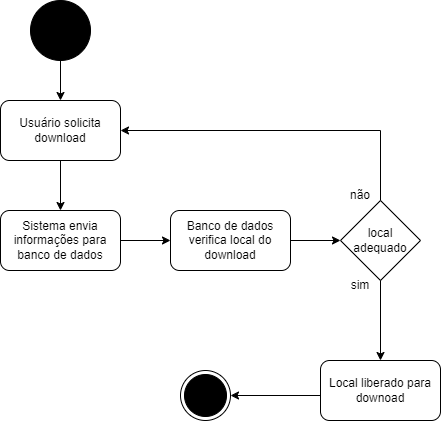

The diagram above was exported from draw.io. Its source (the exported page's mxGraphModel, read from the mxfile embedded in the PNG):
<mxGraphModel dx="880" dy="484" grid="1" gridSize="10" guides="1" tooltips="1" connect="1" arrows="1" fold="1" page="1" pageScale="1" pageWidth="827" pageHeight="1169" math="0" shadow="0">
  <root>
    <mxCell id="0" />
    <mxCell id="1" parent="0" />
    <mxCell id="sskvmz3-ddFgzrb2u2jy-1" value="" style="ellipse;whiteSpace=wrap;html=1;aspect=fixed;fillColor=#000000;" parent="1" vertex="1">
      <mxGeometry x="90" y="30" width="60" height="60" as="geometry" />
    </mxCell>
    <mxCell id="sskvmz3-ddFgzrb2u2jy-2" value="" style="endArrow=classic;html=1;rounded=0;exitX=0.5;exitY=1;exitDx=0;exitDy=0;" parent="1" source="sskvmz3-ddFgzrb2u2jy-1" target="sskvmz3-ddFgzrb2u2jy-3" edge="1">
      <mxGeometry width="50" height="50" relative="1" as="geometry">
        <mxPoint x="390" y="230" as="sourcePoint" />
        <mxPoint x="120" y="160" as="targetPoint" />
      </mxGeometry>
    </mxCell>
    <mxCell id="sskvmz3-ddFgzrb2u2jy-3" value="Usuário solicita download" style="rounded=1;whiteSpace=wrap;html=1;" parent="1" vertex="1">
      <mxGeometry x="60" y="130" width="120" height="60" as="geometry" />
    </mxCell>
    <mxCell id="sskvmz3-ddFgzrb2u2jy-4" value="" style="endArrow=classic;html=1;rounded=0;exitX=0.5;exitY=1;exitDx=0;exitDy=0;" parent="1" source="sskvmz3-ddFgzrb2u2jy-3" target="sskvmz3-ddFgzrb2u2jy-5" edge="1">
      <mxGeometry width="50" height="50" relative="1" as="geometry">
        <mxPoint x="390" y="220" as="sourcePoint" />
        <mxPoint x="120" y="270" as="targetPoint" />
      </mxGeometry>
    </mxCell>
    <mxCell id="sskvmz3-ddFgzrb2u2jy-5" value="Sistema envia informações para banco de dados" style="rounded=1;whiteSpace=wrap;html=1;" parent="1" vertex="1">
      <mxGeometry x="60" y="240" width="120" height="60" as="geometry" />
    </mxCell>
    <mxCell id="sskvmz3-ddFgzrb2u2jy-6" value="" style="endArrow=classic;html=1;rounded=0;exitX=1;exitY=0.5;exitDx=0;exitDy=0;" parent="1" source="sskvmz3-ddFgzrb2u2jy-5" target="sskvmz3-ddFgzrb2u2jy-7" edge="1">
      <mxGeometry width="50" height="50" relative="1" as="geometry">
        <mxPoint x="390" y="420" as="sourcePoint" />
        <mxPoint x="290" y="270" as="targetPoint" />
      </mxGeometry>
    </mxCell>
    <mxCell id="sskvmz3-ddFgzrb2u2jy-7" value="Banco de dados verifica local do download" style="rounded=1;whiteSpace=wrap;html=1;" parent="1" vertex="1">
      <mxGeometry x="230" y="240" width="120" height="60" as="geometry" />
    </mxCell>
    <mxCell id="sskvmz3-ddFgzrb2u2jy-8" value="" style="endArrow=classic;html=1;rounded=0;exitX=1;exitY=0.5;exitDx=0;exitDy=0;" parent="1" source="sskvmz3-ddFgzrb2u2jy-7" target="sskvmz3-ddFgzrb2u2jy-9" edge="1">
      <mxGeometry width="50" height="50" relative="1" as="geometry">
        <mxPoint x="390" y="290" as="sourcePoint" />
        <mxPoint x="440" y="270" as="targetPoint" />
      </mxGeometry>
    </mxCell>
    <mxCell id="sskvmz3-ddFgzrb2u2jy-9" value="&lt;font style=&quot;vertical-align: inherit;&quot;&gt;&lt;font style=&quot;vertical-align: inherit;&quot;&gt;local adequado&lt;/font&gt;&lt;/font&gt;" style="rhombus;whiteSpace=wrap;html=1;" parent="1" vertex="1">
      <mxGeometry x="400" y="230" width="80" height="80" as="geometry" />
    </mxCell>
    <mxCell id="sskvmz3-ddFgzrb2u2jy-10" value="" style="endArrow=classic;html=1;rounded=0;exitX=0.5;exitY=1;exitDx=0;exitDy=0;" parent="1" source="sskvmz3-ddFgzrb2u2jy-9" target="sskvmz3-ddFgzrb2u2jy-15" edge="1">
      <mxGeometry width="50" height="50" relative="1" as="geometry">
        <mxPoint x="390" y="290" as="sourcePoint" />
        <mxPoint x="440" y="370" as="targetPoint" />
      </mxGeometry>
    </mxCell>
    <mxCell id="sskvmz3-ddFgzrb2u2jy-11" value="" style="ellipse;html=1;shape=endState;fillColor=#000000;strokeColor=#000000;" parent="1" vertex="1">
      <mxGeometry x="240" y="400" width="50" height="50" as="geometry" />
    </mxCell>
    <mxCell id="sskvmz3-ddFgzrb2u2jy-13" value="não" style="text;html=1;strokeColor=none;fillColor=none;align=center;verticalAlign=middle;whiteSpace=wrap;rounded=0;" parent="1" vertex="1">
      <mxGeometry x="390" y="210" width="60" height="30" as="geometry" />
    </mxCell>
    <mxCell id="sskvmz3-ddFgzrb2u2jy-14" value="" style="endArrow=classic;html=1;rounded=0;exitX=0.5;exitY=0;exitDx=0;exitDy=0;entryX=1;entryY=0.5;entryDx=0;entryDy=0;" parent="1" source="sskvmz3-ddFgzrb2u2jy-9" target="sskvmz3-ddFgzrb2u2jy-3" edge="1">
      <mxGeometry width="50" height="50" relative="1" as="geometry">
        <mxPoint x="390" y="280" as="sourcePoint" />
        <mxPoint x="570" y="270" as="targetPoint" />
        <Array as="points">
          <mxPoint x="440" y="160" />
        </Array>
      </mxGeometry>
    </mxCell>
    <mxCell id="sskvmz3-ddFgzrb2u2jy-15" value="Local liberado para downoad" style="rounded=1;whiteSpace=wrap;html=1;" parent="1" vertex="1">
      <mxGeometry x="380" y="390" width="120" height="60" as="geometry" />
    </mxCell>
    <mxCell id="sskvmz3-ddFgzrb2u2jy-16" value="" style="endArrow=classic;html=1;rounded=0;entryX=1;entryY=0.5;entryDx=0;entryDy=0;" parent="1" target="sskvmz3-ddFgzrb2u2jy-11" edge="1">
      <mxGeometry width="50" height="50" relative="1" as="geometry">
        <mxPoint x="380" y="425" as="sourcePoint" />
        <mxPoint x="440" y="280" as="targetPoint" />
      </mxGeometry>
    </mxCell>
    <mxCell id="7ZMCKU94CWxpE9n56oUI-1" value="sim" style="text;html=1;strokeColor=none;fillColor=none;align=center;verticalAlign=middle;whiteSpace=wrap;rounded=0;" parent="1" vertex="1">
      <mxGeometry x="390" y="300" width="60" height="30" as="geometry" />
    </mxCell>
  </root>
</mxGraphModel>